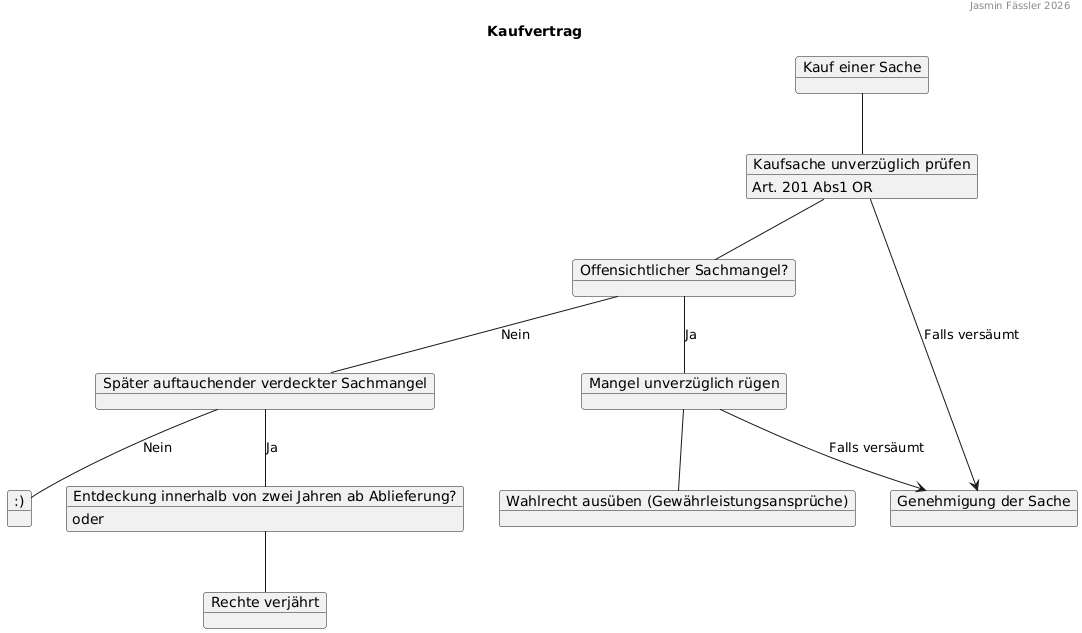

The diagram above was rendered by PlantUML. Its source (embedded in the PNG):
@startuml
title Kaufvertrag

top to bottom direction
allowmixing

<style>
objectDiagram {
    ' backgroundColor red
    MaximumWidth 500
}
</style>



object "Kauf einer Sache" as kauf1
' kauf1 : "test" 

object "Kaufsache unverzüglich prüfen" as kauf2
kauf2 : Art. 201 Abs1 OR 



    kauf1 -- kauf2

    ' mache es zu Trapez:
    object "Offensichtlicher Sachmangel?" as sachmangel

    kauf2 -- sachmangel

    object "Mangel unverzüglich rügen" as sachmangelJa


object "Genehmigung der Sache" as genehmigung

kauf2 --> genehmigung : "Falls versäumt"
sachmangelJa --> genehmigung : "Falls versäumt"


    ' trapez
    object "Später auftauchender verdeckter Sachmangel" as spaeter

    sachmangel -- sachmangelJa : "Ja"
    sachmangel -- spaeter : "Nein"

' trapez
    object "Entdeckung innerhalb von zwei Jahren ab Ablieferung?" as spaetEntdeckt
    spaetEntdeckt : oder 

    object ":)" as spaeterNein

    spaeter -- spaetEntdeckt : "Ja"
    spaeter -- spaeterNein : "Nein"

    object "Rechte verjährt" as rechteVerjaehrt

    spaetEntdeckt -- rechteVerjaehrt


object "Wahlrecht ausüben (Gewährleistungsansprüche)" as Wahlrecht

sachmangelJa -- Wahlrecht




header
Jasmin Fässler 2026
endheader

@enduml